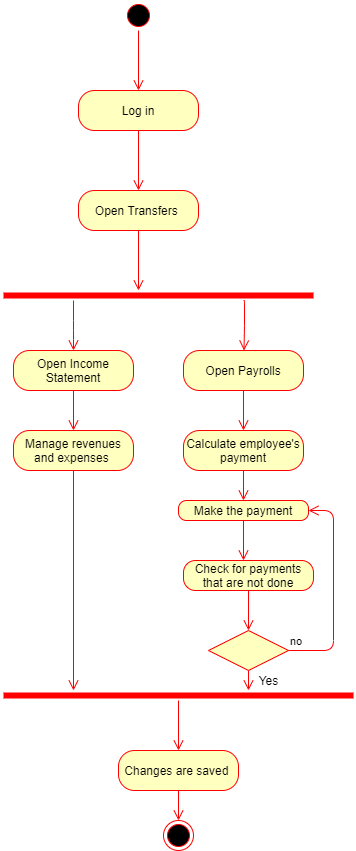

The diagram above was exported from draw.io. Its source (the exported page's mxGraphModel, read from the mxfile embedded in the PNG):
<mxGraphModel dx="1326" dy="636" grid="1" gridSize="10" guides="1" tooltips="1" connect="1" arrows="1" fold="1" page="1" pageScale="1" pageWidth="850" pageHeight="1100" math="0" shadow="0">
  <root>
    <mxCell id="0" />
    <mxCell id="1" parent="0" />
    <mxCell id="q28n30dqVHFMSeHMsXNB-1" value="" style="ellipse;html=1;shape=startState;fillColor=#000000;strokeColor=#ff0000;" parent="1" vertex="1">
      <mxGeometry x="320" y="50" width="30" height="30" as="geometry" />
    </mxCell>
    <mxCell id="q28n30dqVHFMSeHMsXNB-2" value="" style="edgeStyle=orthogonalEdgeStyle;html=1;verticalAlign=bottom;endArrow=open;endSize=8;strokeColor=#ff0000;" parent="1" source="q28n30dqVHFMSeHMsXNB-1" edge="1">
      <mxGeometry relative="1" as="geometry">
        <mxPoint x="335" y="140" as="targetPoint" />
      </mxGeometry>
    </mxCell>
    <mxCell id="q28n30dqVHFMSeHMsXNB-3" value="Log in" style="rounded=1;whiteSpace=wrap;html=1;arcSize=40;fontColor=#000000;fillColor=#ffffc0;strokeColor=#ff0000;" parent="1" vertex="1">
      <mxGeometry x="275" y="140" width="120" height="40" as="geometry" />
    </mxCell>
    <mxCell id="q28n30dqVHFMSeHMsXNB-4" value="" style="edgeStyle=orthogonalEdgeStyle;html=1;verticalAlign=bottom;endArrow=open;endSize=8;strokeColor=#ff0000;" parent="1" source="q28n30dqVHFMSeHMsXNB-3" edge="1">
      <mxGeometry relative="1" as="geometry">
        <mxPoint x="335" y="240" as="targetPoint" />
      </mxGeometry>
    </mxCell>
    <mxCell id="q28n30dqVHFMSeHMsXNB-5" value="Open Transfers&amp;nbsp;" style="rounded=1;whiteSpace=wrap;html=1;arcSize=40;fontColor=#000000;fillColor=#ffffc0;strokeColor=#ff0000;" parent="1" vertex="1">
      <mxGeometry x="275" y="240" width="120" height="40" as="geometry" />
    </mxCell>
    <mxCell id="q28n30dqVHFMSeHMsXNB-6" value="" style="edgeStyle=orthogonalEdgeStyle;html=1;verticalAlign=bottom;endArrow=open;endSize=8;strokeColor=#ff0000;" parent="1" source="q28n30dqVHFMSeHMsXNB-5" edge="1">
      <mxGeometry relative="1" as="geometry">
        <mxPoint x="335" y="340" as="targetPoint" />
      </mxGeometry>
    </mxCell>
    <mxCell id="q28n30dqVHFMSeHMsXNB-7" value="" style="shape=line;html=1;strokeWidth=6;strokeColor=#ff0000;" parent="1" vertex="1">
      <mxGeometry x="200" y="340" width="310" height="10" as="geometry" />
    </mxCell>
    <mxCell id="q28n30dqVHFMSeHMsXNB-8" value="" style="edgeStyle=orthogonalEdgeStyle;html=1;verticalAlign=bottom;endArrow=open;endSize=8;strokeColor=#ff0000;" parent="1" source="q28n30dqVHFMSeHMsXNB-7" edge="1">
      <mxGeometry relative="1" as="geometry">
        <mxPoint x="270" y="400" as="targetPoint" />
        <Array as="points">
          <mxPoint x="270" y="380" />
          <mxPoint x="270" y="380" />
        </Array>
      </mxGeometry>
    </mxCell>
    <mxCell id="q28n30dqVHFMSeHMsXNB-9" value="Open Income Statement" style="rounded=1;whiteSpace=wrap;html=1;arcSize=40;fontColor=#000000;fillColor=#ffffc0;strokeColor=#ff0000;" parent="1" vertex="1">
      <mxGeometry x="210" y="400" width="120" height="40" as="geometry" />
    </mxCell>
    <mxCell id="q28n30dqVHFMSeHMsXNB-10" value="" style="edgeStyle=orthogonalEdgeStyle;html=1;verticalAlign=bottom;endArrow=open;endSize=8;strokeColor=#ff0000;" parent="1" source="q28n30dqVHFMSeHMsXNB-9" edge="1">
      <mxGeometry relative="1" as="geometry">
        <mxPoint x="270" y="480" as="targetPoint" />
      </mxGeometry>
    </mxCell>
    <mxCell id="q28n30dqVHFMSeHMsXNB-11" value="Open Payrolls" style="rounded=1;whiteSpace=wrap;html=1;arcSize=40;fontColor=#000000;fillColor=#ffffc0;strokeColor=#ff0000;" parent="1" vertex="1">
      <mxGeometry x="380" y="400" width="120" height="40" as="geometry" />
    </mxCell>
    <mxCell id="q28n30dqVHFMSeHMsXNB-12" value="" style="edgeStyle=orthogonalEdgeStyle;html=1;verticalAlign=bottom;endArrow=open;endSize=8;strokeColor=#ff0000;" parent="1" source="q28n30dqVHFMSeHMsXNB-11" edge="1">
      <mxGeometry relative="1" as="geometry">
        <mxPoint x="440" y="480" as="targetPoint" />
      </mxGeometry>
    </mxCell>
    <mxCell id="q28n30dqVHFMSeHMsXNB-13" value="" style="edgeStyle=orthogonalEdgeStyle;html=1;verticalAlign=bottom;endArrow=open;endSize=8;strokeColor=#ff0000;" parent="1" edge="1">
      <mxGeometry relative="1" as="geometry">
        <mxPoint x="440.5" y="400" as="targetPoint" />
        <mxPoint x="440" y="350" as="sourcePoint" />
        <Array as="points">
          <mxPoint x="441" y="350" />
          <mxPoint x="441" y="375" />
        </Array>
      </mxGeometry>
    </mxCell>
    <mxCell id="q28n30dqVHFMSeHMsXNB-14" value="Manage revenues and expenses&amp;nbsp;" style="rounded=1;whiteSpace=wrap;html=1;arcSize=40;fontColor=#000000;fillColor=#ffffc0;strokeColor=#ff0000;" parent="1" vertex="1">
      <mxGeometry x="210" y="480" width="120" height="40" as="geometry" />
    </mxCell>
    <mxCell id="q28n30dqVHFMSeHMsXNB-15" value="" style="edgeStyle=orthogonalEdgeStyle;html=1;verticalAlign=bottom;endArrow=open;endSize=8;strokeColor=#ff0000;" parent="1" source="q28n30dqVHFMSeHMsXNB-14" edge="1">
      <mxGeometry relative="1" as="geometry">
        <mxPoint x="270" y="740" as="targetPoint" />
      </mxGeometry>
    </mxCell>
    <mxCell id="q28n30dqVHFMSeHMsXNB-16" value="Calculate employee's payment" style="rounded=1;whiteSpace=wrap;html=1;arcSize=40;fontColor=#000000;fillColor=#ffffc0;strokeColor=#ff0000;" parent="1" vertex="1">
      <mxGeometry x="380" y="480" width="120" height="40" as="geometry" />
    </mxCell>
    <mxCell id="q28n30dqVHFMSeHMsXNB-17" value="" style="edgeStyle=orthogonalEdgeStyle;html=1;verticalAlign=bottom;endArrow=open;endSize=8;strokeColor=#ff0000;" parent="1" source="q28n30dqVHFMSeHMsXNB-16" edge="1">
      <mxGeometry relative="1" as="geometry">
        <mxPoint x="440" y="550" as="targetPoint" />
      </mxGeometry>
    </mxCell>
    <mxCell id="q28n30dqVHFMSeHMsXNB-18" value="Check for payments that are not done" style="rounded=1;whiteSpace=wrap;html=1;arcSize=40;fontColor=#000000;fillColor=#ffffc0;strokeColor=#ff0000;" parent="1" vertex="1">
      <mxGeometry x="380" y="610" width="130" height="30" as="geometry" />
    </mxCell>
    <mxCell id="q28n30dqVHFMSeHMsXNB-19" value="" style="edgeStyle=orthogonalEdgeStyle;html=1;verticalAlign=bottom;endArrow=open;endSize=8;strokeColor=#ff0000;exitX=0.5;exitY=1;exitDx=0;exitDy=0;" parent="1" source="q28n30dqVHFMSeHMsXNB-18" edge="1">
      <mxGeometry relative="1" as="geometry">
        <mxPoint x="445" y="680" as="targetPoint" />
      </mxGeometry>
    </mxCell>
    <mxCell id="q28n30dqVHFMSeHMsXNB-20" value="Make the payment" style="rounded=1;whiteSpace=wrap;html=1;arcSize=40;fontColor=#000000;fillColor=#ffffc0;strokeColor=#ff0000;" parent="1" vertex="1">
      <mxGeometry x="375" y="550" width="130" height="20" as="geometry" />
    </mxCell>
    <mxCell id="q28n30dqVHFMSeHMsXNB-21" value="" style="edgeStyle=orthogonalEdgeStyle;html=1;verticalAlign=bottom;endArrow=open;endSize=8;strokeColor=#ff0000;" parent="1" source="q28n30dqVHFMSeHMsXNB-20" edge="1">
      <mxGeometry relative="1" as="geometry">
        <mxPoint x="440" y="610" as="targetPoint" />
      </mxGeometry>
    </mxCell>
    <mxCell id="q28n30dqVHFMSeHMsXNB-22" value="" style="rhombus;whiteSpace=wrap;html=1;fillColor=#ffffc0;strokeColor=#ff0000;" parent="1" vertex="1">
      <mxGeometry x="405" y="680" width="80" height="40" as="geometry" />
    </mxCell>
    <mxCell id="q28n30dqVHFMSeHMsXNB-23" value="no" style="edgeStyle=orthogonalEdgeStyle;html=1;align=left;verticalAlign=bottom;endArrow=open;endSize=8;strokeColor=#ff0000;entryX=1;entryY=0.5;entryDx=0;entryDy=0;" parent="1" source="q28n30dqVHFMSeHMsXNB-22" target="q28n30dqVHFMSeHMsXNB-20" edge="1">
      <mxGeometry x="-1" relative="1" as="geometry">
        <mxPoint x="590" y="700" as="targetPoint" />
        <Array as="points">
          <mxPoint x="530" y="700" />
          <mxPoint x="530" y="560" />
        </Array>
      </mxGeometry>
    </mxCell>
    <mxCell id="q28n30dqVHFMSeHMsXNB-24" value="" style="edgeStyle=orthogonalEdgeStyle;html=1;verticalAlign=bottom;endArrow=open;endSize=8;strokeColor=#ff0000;exitX=0.5;exitY=1;exitDx=0;exitDy=0;" parent="1" edge="1">
      <mxGeometry relative="1" as="geometry">
        <mxPoint x="445" y="740" as="targetPoint" />
        <mxPoint x="445" y="720" as="sourcePoint" />
        <Array as="points">
          <mxPoint x="444.5" y="740" />
          <mxPoint x="444.5" y="740" />
        </Array>
      </mxGeometry>
    </mxCell>
    <mxCell id="q28n30dqVHFMSeHMsXNB-25" value="" style="shape=line;html=1;strokeWidth=6;strokeColor=#ff0000;" parent="1" vertex="1">
      <mxGeometry x="200" y="740" width="350" height="10" as="geometry" />
    </mxCell>
    <mxCell id="q28n30dqVHFMSeHMsXNB-26" value="" style="edgeStyle=orthogonalEdgeStyle;html=1;verticalAlign=bottom;endArrow=open;endSize=8;strokeColor=#ff0000;" parent="1" source="q28n30dqVHFMSeHMsXNB-25" edge="1">
      <mxGeometry relative="1" as="geometry">
        <mxPoint x="375" y="800" as="targetPoint" />
      </mxGeometry>
    </mxCell>
    <mxCell id="q28n30dqVHFMSeHMsXNB-27" value="Changes are saved&amp;nbsp;" style="rounded=1;whiteSpace=wrap;html=1;arcSize=40;fontColor=#000000;fillColor=#ffffc0;strokeColor=#ff0000;" parent="1" vertex="1">
      <mxGeometry x="315" y="800" width="120" height="40" as="geometry" />
    </mxCell>
    <mxCell id="q28n30dqVHFMSeHMsXNB-28" value="" style="edgeStyle=orthogonalEdgeStyle;html=1;verticalAlign=bottom;endArrow=open;endSize=8;strokeColor=#ff0000;" parent="1" source="q28n30dqVHFMSeHMsXNB-27" edge="1">
      <mxGeometry relative="1" as="geometry">
        <mxPoint x="375" y="870" as="targetPoint" />
      </mxGeometry>
    </mxCell>
    <mxCell id="q28n30dqVHFMSeHMsXNB-29" value="" style="ellipse;html=1;shape=endState;fillColor=#000000;strokeColor=#ff0000;" parent="1" vertex="1">
      <mxGeometry x="360" y="870" width="30" height="30" as="geometry" />
    </mxCell>
    <mxCell id="4lHGSfC46m0AI8y4N7Mt-1" value="Yes" style="text;html=1;align=center;verticalAlign=middle;resizable=0;points=[];autosize=1;" vertex="1" parent="1">
      <mxGeometry x="445" y="720" width="40" height="20" as="geometry" />
    </mxCell>
  </root>
</mxGraphModel>